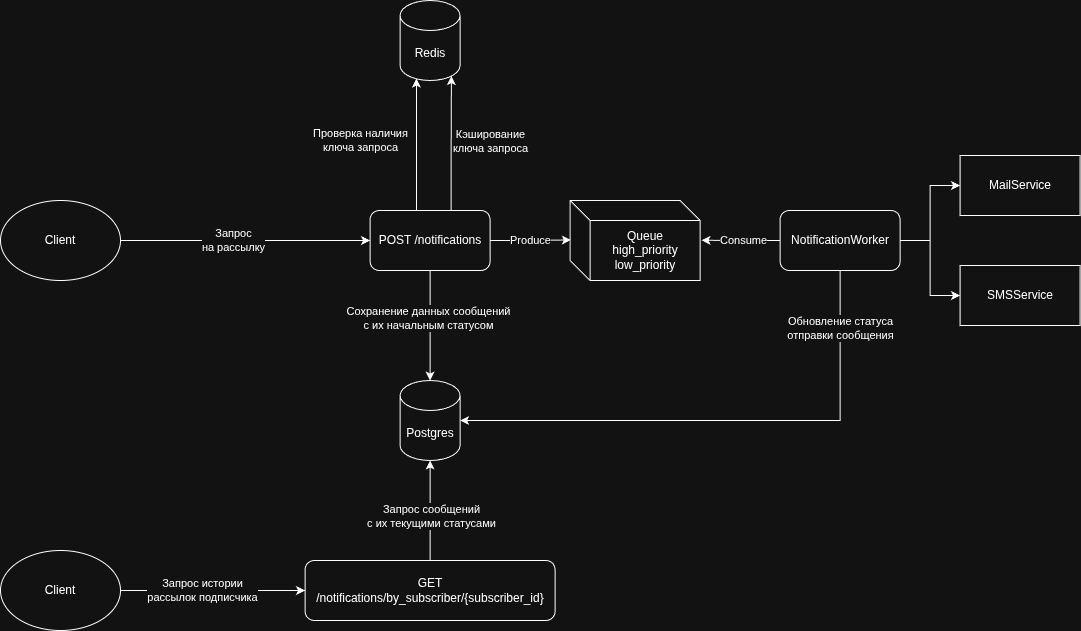

The diagram above was exported from draw.io. Its source (the exported page's mxGraphModel, read from the mxfile embedded in the PNG):
<mxGraphModel dx="1217" dy="743" grid="1" gridSize="10" guides="1" tooltips="1" connect="1" arrows="1" fold="1" page="1" pageScale="1" pageWidth="850" pageHeight="1100" math="0" shadow="0">
  <root>
    <mxCell id="0" />
    <mxCell id="1" parent="0" />
    <mxCell id="i5Mex_wR10O5jmnI-bS_-2" parent="1" style="rounded=1;whiteSpace=wrap;html=1;" value="POST /notifications" vertex="1">
      <mxGeometry height="60" width="120" x="429.57" y="270" as="geometry" />
    </mxCell>
    <mxCell id="i5Mex_wR10O5jmnI-bS_-4" parent="1" style="shape=cylinder3;whiteSpace=wrap;html=1;boundedLbl=1;backgroundOutline=1;size=15;" value="Redis" vertex="1">
      <mxGeometry height="80" width="60" x="459.57" y="60" as="geometry" />
    </mxCell>
    <mxCell id="i5Mex_wR10O5jmnI-bS_-6" edge="1" parent="1" source="i5Mex_wR10O5jmnI-bS_-5" style="edgeStyle=orthogonalEdgeStyle;rounded=0;orthogonalLoop=1;jettySize=auto;html=1;exitX=1;exitY=0.5;exitDx=0;exitDy=0;" target="i5Mex_wR10O5jmnI-bS_-2">
      <mxGeometry relative="1" as="geometry" />
    </mxCell>
    <mxCell id="i5Mex_wR10O5jmnI-bS_-8" connectable="0" parent="i5Mex_wR10O5jmnI-bS_-6" style="edgeLabel;html=1;align=center;verticalAlign=middle;resizable=0;points=[];" value="Запрос&lt;div&gt;на рассылку&lt;/div&gt;" vertex="1">
      <mxGeometry relative="1" x="-0.1747" as="geometry">
        <mxPoint x="10" as="offset" />
      </mxGeometry>
    </mxCell>
    <mxCell id="i5Mex_wR10O5jmnI-bS_-5" parent="1" style="ellipse;whiteSpace=wrap;html=1;" value="Client" vertex="1">
      <mxGeometry height="80" width="120" x="60" y="260" as="geometry" />
    </mxCell>
    <mxCell id="i5Mex_wR10O5jmnI-bS_-12" parent="1" style="shape=cylinder3;whiteSpace=wrap;html=1;boundedLbl=1;backgroundOutline=1;size=15;" value="Postgres" vertex="1">
      <mxGeometry height="80" width="60" x="459.57" y="440" as="geometry" />
    </mxCell>
    <mxCell id="i5Mex_wR10O5jmnI-bS_-13" edge="1" parent="1" source="i5Mex_wR10O5jmnI-bS_-2" style="edgeStyle=orthogonalEdgeStyle;rounded=0;orthogonalLoop=1;jettySize=auto;html=1;exitX=0.5;exitY=1;exitDx=0;exitDy=0;entryX=0.5;entryY=0;entryDx=0;entryDy=0;entryPerimeter=0;" target="i5Mex_wR10O5jmnI-bS_-12">
      <mxGeometry relative="1" as="geometry" />
    </mxCell>
    <mxCell id="i5Mex_wR10O5jmnI-bS_-14" connectable="0" parent="i5Mex_wR10O5jmnI-bS_-13" style="edgeLabel;html=1;align=center;verticalAlign=middle;resizable=0;points=[];" value="Сохранение&amp;nbsp;&lt;span style=&quot;background-color: light-dark(#ffffff, var(--ge-dark-color, #121212)); color: light-dark(rgb(0, 0, 0), rgb(255, 255, 255));&quot;&gt;данных сообщений&lt;/span&gt;&lt;div&gt;&lt;span style=&quot;background-color: light-dark(#ffffff, var(--ge-dark-color, #121212)); color: light-dark(rgb(0, 0, 0), rgb(255, 255, 255));&quot;&gt;с их начальным статусом&lt;/span&gt;&lt;/div&gt;" vertex="1">
      <mxGeometry relative="1" x="-0.1003" y="-2" as="geometry">
        <mxPoint y="-2" as="offset" />
      </mxGeometry>
    </mxCell>
    <mxCell id="i5Mex_wR10O5jmnI-bS_-15" parent="1" style="shape=cube;whiteSpace=wrap;html=1;boundedLbl=1;backgroundOutline=1;darkOpacity=0.05;darkOpacity2=0.1;" value="Queue&lt;div&gt;high_priority&lt;/div&gt;&lt;div&gt;low_priority&lt;/div&gt;" vertex="1">
      <mxGeometry height="80" width="130" x="629.57" y="260" as="geometry" />
    </mxCell>
    <mxCell id="i5Mex_wR10O5jmnI-bS_-31" edge="1" parent="1" source="i5Mex_wR10O5jmnI-bS_-17" style="edgeStyle=orthogonalEdgeStyle;rounded=0;orthogonalLoop=1;jettySize=auto;html=1;entryX=0;entryY=0.5;entryDx=0;entryDy=0;" target="i5Mex_wR10O5jmnI-bS_-19">
      <mxGeometry relative="1" as="geometry" />
    </mxCell>
    <mxCell id="i5Mex_wR10O5jmnI-bS_-32" edge="1" parent="1" source="i5Mex_wR10O5jmnI-bS_-17" style="edgeStyle=orthogonalEdgeStyle;rounded=0;orthogonalLoop=1;jettySize=auto;html=1;entryX=0;entryY=0.5;entryDx=0;entryDy=0;" target="i5Mex_wR10O5jmnI-bS_-20">
      <mxGeometry relative="1" as="geometry" />
    </mxCell>
    <mxCell id="i5Mex_wR10O5jmnI-bS_-17" parent="1" style="rounded=1;whiteSpace=wrap;html=1;" value="NotificationWorker" vertex="1">
      <mxGeometry height="60" width="120" x="839.57" y="270" as="geometry" />
    </mxCell>
    <mxCell id="i5Mex_wR10O5jmnI-bS_-19" parent="1" style="rounded=0;whiteSpace=wrap;html=1;" value="MailService" vertex="1">
      <mxGeometry height="60" width="120" x="1019.57" y="215" as="geometry" />
    </mxCell>
    <mxCell id="i5Mex_wR10O5jmnI-bS_-20" parent="1" style="rounded=0;whiteSpace=wrap;html=1;" value="SMSService" vertex="1">
      <mxGeometry height="60" width="120" x="1019.57" y="325" as="geometry" />
    </mxCell>
    <mxCell id="i5Mex_wR10O5jmnI-bS_-27" edge="1" parent="1" source="i5Mex_wR10O5jmnI-bS_-2" style="edgeStyle=orthogonalEdgeStyle;rounded=0;orthogonalLoop=1;jettySize=auto;html=1;entryX=0.273;entryY=0.975;entryDx=0;entryDy=0;entryPerimeter=0;" target="i5Mex_wR10O5jmnI-bS_-4">
      <mxGeometry relative="1" as="geometry">
        <Array as="points">
          <mxPoint x="475.57" y="205" />
        </Array>
      </mxGeometry>
    </mxCell>
    <mxCell id="i5Mex_wR10O5jmnI-bS_-29" connectable="0" parent="i5Mex_wR10O5jmnI-bS_-27" style="edgeLabel;html=1;align=center;verticalAlign=middle;resizable=0;points=[];" value="Проверка наличия&lt;div&gt;ключа запроса&lt;/div&gt;" vertex="1">
      <mxGeometry relative="1" x="0.0047" as="geometry">
        <mxPoint x="-56" y="-4" as="offset" />
      </mxGeometry>
    </mxCell>
    <mxCell id="i5Mex_wR10O5jmnI-bS_-30" edge="1" parent="1" source="i5Mex_wR10O5jmnI-bS_-2" style="edgeStyle=orthogonalEdgeStyle;rounded=0;orthogonalLoop=1;jettySize=auto;html=1;entryX=0.006;entryY=0.493;entryDx=0;entryDy=0;entryPerimeter=0;" target="i5Mex_wR10O5jmnI-bS_-15">
      <mxGeometry relative="1" as="geometry" />
    </mxCell>
    <mxCell id="i5Mex_wR10O5jmnI-bS_-39" connectable="0" parent="i5Mex_wR10O5jmnI-bS_-30" style="edgeLabel;html=1;align=center;verticalAlign=middle;resizable=0;points=[];" value="Produce" vertex="1">
      <mxGeometry relative="1" x="-0.2717" y="3" as="geometry">
        <mxPoint x="10" y="3" as="offset" />
      </mxGeometry>
    </mxCell>
    <mxCell id="i5Mex_wR10O5jmnI-bS_-35" edge="1" parent="1" source="i5Mex_wR10O5jmnI-bS_-17" style="edgeStyle=orthogonalEdgeStyle;rounded=0;orthogonalLoop=1;jettySize=auto;html=1;exitX=0.5;exitY=1;exitDx=0;exitDy=0;entryX=1;entryY=0.5;entryDx=0;entryDy=0;entryPerimeter=0;" target="i5Mex_wR10O5jmnI-bS_-12">
      <mxGeometry relative="1" as="geometry" />
    </mxCell>
    <mxCell id="i5Mex_wR10O5jmnI-bS_-36" connectable="0" parent="i5Mex_wR10O5jmnI-bS_-35" style="edgeLabel;html=1;align=center;verticalAlign=middle;resizable=0;points=[];" value="Обновление статуса&lt;div&gt;отправки сообщения&lt;/div&gt;" vertex="1">
      <mxGeometry relative="1" x="-0.809" as="geometry">
        <mxPoint y="7" as="offset" />
      </mxGeometry>
    </mxCell>
    <mxCell id="i5Mex_wR10O5jmnI-bS_-37" edge="1" parent="1" source="i5Mex_wR10O5jmnI-bS_-17" style="edgeStyle=orthogonalEdgeStyle;rounded=0;orthogonalLoop=1;jettySize=auto;html=1;entryX=1.011;entryY=0.497;entryDx=0;entryDy=0;entryPerimeter=0;" target="i5Mex_wR10O5jmnI-bS_-15">
      <mxGeometry relative="1" as="geometry">
        <mxPoint x="799.57" y="210" as="targetPoint" />
      </mxGeometry>
    </mxCell>
    <mxCell id="i5Mex_wR10O5jmnI-bS_-40" connectable="0" parent="i5Mex_wR10O5jmnI-bS_-37" style="edgeLabel;html=1;align=center;verticalAlign=middle;resizable=0;points=[];" value="Consume" vertex="1">
      <mxGeometry relative="1" x="-0.0735" y="3" as="geometry">
        <mxPoint y="-3" as="offset" />
      </mxGeometry>
    </mxCell>
    <mxCell id="i5Mex_wR10O5jmnI-bS_-41" parent="1" style="rounded=1;whiteSpace=wrap;html=1;" value="GET /notifications/by_subscriber/{subscriber_id}" vertex="1">
      <mxGeometry height="60" width="250" x="364.57" y="620" as="geometry" />
    </mxCell>
    <mxCell id="i5Mex_wR10O5jmnI-bS_-44" edge="1" parent="1" source="i5Mex_wR10O5jmnI-bS_-43" style="edgeStyle=orthogonalEdgeStyle;rounded=0;orthogonalLoop=1;jettySize=auto;html=1;entryX=0;entryY=0.5;entryDx=0;entryDy=0;" target="i5Mex_wR10O5jmnI-bS_-41">
      <mxGeometry relative="1" as="geometry" />
    </mxCell>
    <mxCell id="i5Mex_wR10O5jmnI-bS_-45" connectable="0" parent="i5Mex_wR10O5jmnI-bS_-44" style="edgeLabel;html=1;align=center;verticalAlign=middle;resizable=0;points=[];" value="Запрос истории&lt;div&gt;рассылок подписчика&lt;/div&gt;" vertex="1">
      <mxGeometry relative="1" x="-0.242" as="geometry">
        <mxPoint x="12" as="offset" />
      </mxGeometry>
    </mxCell>
    <mxCell id="i5Mex_wR10O5jmnI-bS_-43" parent="1" style="ellipse;whiteSpace=wrap;html=1;" value="Client" vertex="1">
      <mxGeometry height="80" width="120" x="60" y="610" as="geometry" />
    </mxCell>
    <mxCell id="i5Mex_wR10O5jmnI-bS_-46" edge="1" parent="1" source="i5Mex_wR10O5jmnI-bS_-41" style="edgeStyle=orthogonalEdgeStyle;rounded=0;orthogonalLoop=1;jettySize=auto;html=1;entryX=0.5;entryY=1;entryDx=0;entryDy=0;entryPerimeter=0;" target="i5Mex_wR10O5jmnI-bS_-12">
      <mxGeometry relative="1" as="geometry" />
    </mxCell>
    <mxCell id="i5Mex_wR10O5jmnI-bS_-47" connectable="0" parent="i5Mex_wR10O5jmnI-bS_-46" style="edgeLabel;html=1;align=center;verticalAlign=middle;resizable=0;points=[];" value="Запрос сообщений&lt;div&gt;с их текущими статусами&lt;/div&gt;" vertex="1">
      <mxGeometry relative="1" x="-0.1131" y="-1" as="geometry">
        <mxPoint as="offset" />
      </mxGeometry>
    </mxCell>
    <mxCell id="i5Mex_wR10O5jmnI-bS_-50" edge="1" parent="1" source="i5Mex_wR10O5jmnI-bS_-2" style="edgeStyle=orthogonalEdgeStyle;rounded=0;orthogonalLoop=1;jettySize=auto;html=1;entryX=0.855;entryY=1;entryDx=0;entryDy=-4.35;entryPerimeter=0;" target="i5Mex_wR10O5jmnI-bS_-4">
      <mxGeometry relative="1" as="geometry">
        <Array as="points">
          <mxPoint x="510.57" y="240" />
          <mxPoint x="510.57" y="240" />
        </Array>
      </mxGeometry>
    </mxCell>
    <mxCell id="i5Mex_wR10O5jmnI-bS_-51" connectable="0" parent="i5Mex_wR10O5jmnI-bS_-50" style="edgeLabel;html=1;align=center;verticalAlign=middle;resizable=0;points=[];" value="Кэширование&lt;div&gt;ключа запроса&lt;/div&gt;" vertex="1">
      <mxGeometry relative="1" x="-0.095" y="-1" as="geometry">
        <mxPoint x="38" y="-9" as="offset" />
      </mxGeometry>
    </mxCell>
  </root>
</mxGraphModel>